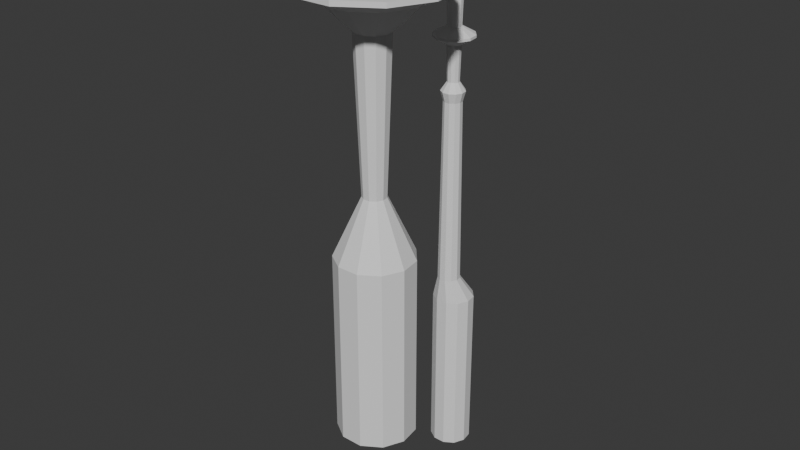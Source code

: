 # Source: station.blend  (saved by Blender 4.2.66; exported with 4.5.12 LTS)
import bpy
from mathutils import Matrix  # noqa: F401  (used for matrix-valued properties, if any)

bpy.ops.wm.read_factory_settings(use_empty=True)
scene = bpy.context.scene
scene.name = 'Scene'

# ---- collections
col_collection = bpy.data.collections.new('Collection'); scene.collection.children.link(col_collection)

# ---- world
world_world = bpy.data.worlds.new('World'); scene.world = world_world
world_world.use_nodes = True; world_world.node_tree.nodes.clear()
_N = world_world.node_tree.nodes; _L = world_world.node_tree.links
n0 = _N.new('ShaderNodeOutputWorld'); n0.name = 'World Output'; n0.location = (300, 300)
n1 = _N.new('ShaderNodeBackground'); n1.name = 'Background'; n1.location = (10, 300)
n1.inputs[0].default_value = (0.05088, 0.05088, 0.05088, 1.0)
_L.new(n1.outputs[0], n0.inputs[0])
n0.is_active_output = True
world_world.color = (0.05088, 0.05088, 0.05088)
world_world.sun_shadow_jitter_overblur = 0.0

# ---- meshes
me_sphere = bpy.data.meshes.new('Sphere')
me_sphere.from_pydata([(0.09574, 1.183, -0.6599), (0.1611, 1.107, -0.6599), (0.1753, 1.009, -0.6599), (0.1338, 0.9178, -0.6599), (0.04989, 0.8639, -0.6599), (-0.04989, 0.8639, -0.6599), (-0.1338, 0.9178, -0.6599), (-0.1753, 1.009, -0.6599), (-0.1611, 1.107, -0.6599), (-0.09574, 1.183, -0.6599), (-4.654e-08, 1.211, -0.6599), (0.09574, 1.183, 0.1885), (0.1611, 1.107, 0.1885), (0.1753, 1.009, 0.1885), (0.1338, 0.9178, 0.1885), (0.04989, 0.8639, 0.1885), (-0.04989, 0.8639, 0.1885), (-0.1338, 0.9178, 0.1885), (-0.1753, 1.009, 0.1885), (-0.1611, 1.107, 0.1885), (-0.09574, 1.183, 0.1885), (7.553e-08, 1.211, 0.1885), (0.02853, 1.078, 0.4577), (0.048, 1.056, 0.4577), (0.05223, 1.026, 0.4577), (0.03988, 0.9992, 0.4577), (0.01487, 0.9831, 0.4577), (-0.01487, 0.9831, 0.4577), (-0.03988, 0.9992, 0.4577), (-0.05223, 1.026, 0.4577), (-0.048, 1.056, 0.4577), (-0.02853, 1.078, 0.4577), (1.538e-07, 1.087, 0.4577), (0.04226, 1.1, 1.14), (0.0711, 1.066, 1.14), (0.07737, 1.023, 1.14), (0.05907, 0.9826, 1.14), (0.02202, 0.9588, 1.14), (-0.02202, 0.9588, 1.14), (-0.05907, 0.9826, 1.14), (-0.07737, 1.023, 1.14), (-0.0711, 1.066, 1.14), (-0.04226, 1.1, 1.14), (2.94e-07, 1.112, 1.14), (0.1124, 1.209, 1.265), (0.1891, 1.12, 1.265), (0.2058, 1.004, 1.265), (0.1571, 0.8976, 1.265), (0.05858, 0.8343, 1.265), (-0.05858, 0.8343, 1.265), (-0.1571, 0.8976, 1.265), (-0.2058, 1.004, 1.265), (-0.1891, 1.12, 1.265), (-0.1124, 1.209, 1.265), (2.874e-07, 1.242, 1.265), (0.1885, 1.327, 1.322), (0.3171, 1.179, 1.322), (0.345, 0.9842, 1.322), (0.2634, 0.8055, 1.322), (0.0982, 0.6993, 1.322), (-0.0982, 0.6993, 1.322), (-0.2634, 0.8055, 1.322), (-0.345, 0.9842, 1.322), (-0.3171, 1.179, 1.322), (-0.1884, 1.327, 1.322), (2.134e-07, 1.382, 1.322), (0.1885, 1.327, 1.344), (0.3171, 1.179, 1.344), (0.345, 0.9842, 1.344), (0.2634, 0.8055, 1.344), (0.0982, 0.6993, 1.344), (-0.0982, 0.6993, 1.344), (-0.2634, 0.8055, 1.344), (-0.345, 0.9842, 1.344), (-0.3171, 1.179, 1.344), (-0.1884, 1.327, 1.344), (2.099e-07, 1.382, 1.344), (0.05093, 1.657, -1.027), (0.08569, 1.617, -1.027), (0.09325, 1.565, -1.027), (0.0712, 1.516, -1.027), (0.02654, 1.488, -1.027), (-0.02654, 1.488, -1.027), (-0.0712, 1.516, -1.027), (-0.09325, 1.565, -1.027), (-0.08569, 1.617, -1.027), (-0.05093, 1.657, -1.027), (-6.117e-09, 1.672, -1.027), (0.05093, 1.657, -0.241), (0.08569, 1.617, -0.241), (0.09325, 1.565, -0.241), (0.0712, 1.516, -0.241), (0.02654, 1.488, -0.241), (-0.02654, 1.488, -0.241), (-0.0712, 1.516, -0.241), (-0.09325, 1.565, -0.241), (-0.08569, 1.617, -0.241), (-0.05093, 1.657, -0.241), (2.712e-07, 1.672, -0.241), (0.0276, 1.582, -0.1309), (0.04644, 1.56, -0.1309), (0.05054, 1.532, -0.1309), (0.03859, 1.505, -0.1309), (0.01438, 1.49, -0.1309), (-0.01438, 1.49, -0.1309), (-0.03859, 1.505, -0.1309), (-0.05054, 1.532, -0.1309), (-0.04644, 1.56, -0.1309), (-0.0276, 1.582, -0.1309), (2.968e-07, 1.59, -0.1309), (0.02299, 1.575, 0.7169), (0.03868, 1.556, 0.7169), (0.04209, 1.533, 0.7169), (0.03213, 1.511, 0.7169), (0.01198, 1.498, 0.7169), (-0.01198, 1.498, 0.7169), (-0.03213, 1.511, 0.7169), (-0.04209, 1.533, 0.7169), (-0.03868, 1.556, 0.7169), (-0.02299, 1.575, 0.7169), (3.01e-07, 1.581, 0.7169), (0.02958, 1.585, 0.7626), (0.04976, 1.562, 0.7626), (0.05415, 1.531, 0.7626), (0.04134, 1.503, 0.7626), (0.01541, 1.486, 0.7626), (-0.01541, 1.486, 0.7626), (-0.04134, 1.503, 0.7626), (-0.05415, 1.531, 0.7626), (-0.04976, 1.562, 0.7626), (-0.02957, 1.585, 0.7626), (2.794e-07, 1.594, 0.7626), (0.01488, 1.562, 0.8023), (0.02503, 1.55, 0.8023), (0.02723, 1.535, 0.8023), (0.02079, 1.521, 0.8023), (0.007752, 1.512, 0.8023), (-0.007751, 1.512, 0.8023), (-0.02079, 1.521, 0.8023), (-0.02723, 1.535, 0.8023), (-0.02503, 1.55, 0.8023), (-0.01487, 1.562, 0.8023), (2.893e-07, 1.566, 0.8023), (0.01716, 1.566, 0.9627), (0.02888, 1.552, 0.9627), (0.03143, 1.534, 0.9627), (0.02399, 1.518, 0.9627), (0.008945, 1.508, 0.9627), (-0.008944, 1.508, 0.9627), (-0.02399, 1.518, 0.9627), (-0.03142, 1.534, 0.9627), (-0.02888, 1.552, 0.9627), (-0.01716, 1.566, 0.9627), (2.54e-07, 1.571, 0.9627), (0.04976, 1.616, 0.9966), (0.08372, 1.577, 0.9966), (0.0911, 1.526, 0.9966), (0.06956, 1.479, 0.9966), (0.02593, 1.451, 0.9966), (-0.02593, 1.451, 0.9966), (-0.06956, 1.479, 0.9966), (-0.0911, 1.526, 0.9966), (-0.08372, 1.577, 0.9966), (-0.04976, 1.616, 0.9966), (1.851e-07, 1.631, 0.9966), (0.04976, 1.616, 1.008), (0.08372, 1.577, 1.008), (0.0911, 1.526, 1.008), (0.06956, 1.479, 1.008), (0.02593, 1.451, 1.008), (-0.02593, 1.451, 1.008), (-0.06956, 1.479, 1.008), (-0.0911, 1.526, 1.008), (-0.08372, 1.577, 1.008), (-0.04976, 1.616, 1.008), (1.886e-07, 1.631, 1.008), (0.01721, 1.566, 1.041), (0.02896, 1.552, 1.041), (0.03151, 1.534, 1.041), (0.02406, 1.518, 1.041), (0.008969, 1.508, 1.041), (-0.008969, 1.508, 1.041), (-0.02406, 1.518, 1.041), (-0.03151, 1.534, 1.041), (-0.02896, 1.552, 1.041), (-0.01721, 1.566, 1.041), (2.158e-07, 1.571, 1.041), (0.02312, 1.575, 1.473), (0.03891, 1.557, 1.473), (0.04234, 1.533, 1.473), (0.03232, 1.511, 1.473), (0.01205, 1.498, 1.473), (-0.01205, 1.498, 1.473), (-0.03232, 1.511, 1.473), (-0.04234, 1.533, 1.473), (-0.03891, 1.557, 1.473), (-0.02312, 1.575, 1.473), (1.447e-07, 1.582, 1.473), (0.07884, 1.662, 1.559), (0.1326, 1.599, 1.559), (0.1443, 1.518, 1.559), (0.1102, 1.443, 1.559), (0.04108, 1.399, 1.559), (-0.04108, 1.399, 1.559), (-0.1102, 1.443, 1.559), (-0.1443, 1.518, 1.559), (-0.1326, 1.599, 1.559), (-0.07884, 1.662, 1.559), (1.338e-07, 1.685, 1.559)], [], [(0, 1, 2, 3, 4, 5, 6, 7, 8, 9, 10), (11, 21, 32, 22), (1, 0, 11, 12), (8, 7, 18, 19), (5, 4, 15, 16), (2, 1, 12, 13), (9, 8, 19, 20), (6, 5, 16, 17), (3, 2, 13, 14), (10, 9, 20, 21), (7, 6, 17, 18), (4, 3, 14, 15), (0, 10, 21, 11), (30, 29, 40, 41), (12, 11, 22, 23), (19, 18, 29, 30), (16, 15, 26, 27), (13, 12, 23, 24), (20, 19, 30, 31), (17, 16, 27, 28), (14, 13, 24, 25), (21, 20, 31, 32), (18, 17, 28, 29), (15, 14, 25, 26), (36, 35, 46, 47), (27, 26, 37, 38), (24, 23, 34, 35), (31, 30, 41, 42), (28, 27, 38, 39), (25, 24, 35, 36), (32, 31, 42, 43), (29, 28, 39, 40), (26, 25, 36, 37), (22, 32, 43, 33), (23, 22, 33, 34), (49, 48, 59, 60), (43, 42, 53, 54), (40, 39, 50, 51), (37, 36, 47, 48), (33, 43, 54, 44), (34, 33, 44, 45), (41, 40, 51, 52), (38, 37, 48, 49), (35, 34, 45, 46), (42, 41, 52, 53), (39, 38, 49, 50), (65, 64, 75, 76), (46, 45, 56, 57), (53, 52, 63, 64), (50, 49, 60, 61), (47, 46, 57, 58), (54, 53, 64, 65), (51, 50, 61, 62), (48, 47, 58, 59), (44, 54, 65, 55), (45, 44, 55, 56), (52, 51, 62, 63), (66, 76, 75, 74, 73, 72, 71, 70, 69, 68, 67), (62, 61, 72, 73), (59, 58, 69, 70), (55, 65, 76, 66), (56, 55, 66, 67), (63, 62, 73, 74), (60, 59, 70, 71), (57, 56, 67, 68), (64, 63, 74, 75), (61, 60, 71, 72), (58, 57, 68, 69), (77, 87, 86, 85, 84, 83, 82, 81, 80, 79, 78), (93, 94, 105, 104), (83, 84, 95, 94), (80, 81, 92, 91), (87, 77, 88, 98), (77, 78, 89, 88), (84, 85, 96, 95), (81, 82, 93, 92), (78, 79, 90, 89), (85, 86, 97, 96), (82, 83, 94, 93), (79, 80, 91, 90), (86, 87, 98, 97), (99, 100, 111, 110), (90, 91, 102, 101), (97, 98, 109, 108), (94, 95, 106, 105), (91, 92, 103, 102), (98, 88, 99, 109), (88, 89, 100, 99), (95, 96, 107, 106), (92, 93, 104, 103), (89, 90, 101, 100), (96, 97, 108, 107), (112, 113, 124, 123), (106, 107, 118, 117), (103, 104, 115, 114), (100, 101, 112, 111), (107, 108, 119, 118), (104, 105, 116, 115), (101, 102, 113, 112), (108, 109, 120, 119), (105, 106, 117, 116), (102, 103, 114, 113), (109, 99, 110, 120), (128, 129, 140, 139), (119, 120, 131, 130), (116, 117, 128, 127), (113, 114, 125, 124), (120, 110, 121, 131), (110, 111, 122, 121), (117, 118, 129, 128), (114, 115, 126, 125), (111, 112, 123, 122), (118, 119, 130, 129), (115, 116, 127, 126), (134, 135, 146, 145), (125, 126, 137, 136), (122, 123, 134, 133), (129, 130, 141, 140), (126, 127, 138, 137), (123, 124, 135, 134), (130, 131, 142, 141), (127, 128, 139, 138), (124, 125, 136, 135), (131, 121, 132, 142), (121, 122, 133, 132), (147, 148, 159, 158), (141, 142, 153, 152), (138, 139, 150, 149), (135, 136, 147, 146), (142, 132, 143, 153), (132, 133, 144, 143), (139, 140, 151, 150), (136, 137, 148, 147), (133, 134, 145, 144), (140, 141, 152, 151), (137, 138, 149, 148), (163, 164, 175, 174), (144, 145, 156, 155), (151, 152, 163, 162), (148, 149, 160, 159), (145, 146, 157, 156), (152, 153, 164, 163), (149, 150, 161, 160), (146, 147, 158, 157), (153, 143, 154, 164), (143, 144, 155, 154), (150, 151, 162, 161), (169, 170, 181, 180), (160, 161, 172, 171), (157, 158, 169, 168), (164, 154, 165, 175), (154, 155, 166, 165), (161, 162, 173, 172), (158, 159, 170, 169), (155, 156, 167, 166), (162, 163, 174, 173), (159, 160, 171, 170), (156, 157, 168, 167), (186, 176, 187, 197), (166, 167, 178, 177), (173, 174, 185, 184), (170, 171, 182, 181), (167, 168, 179, 178), (174, 175, 186, 185), (171, 172, 183, 182), (168, 169, 180, 179), (175, 165, 176, 186), (165, 166, 177, 176), (172, 173, 184, 183), (192, 193, 204, 203), (176, 177, 188, 187), (183, 184, 195, 194), (180, 181, 192, 191), (177, 178, 189, 188), (184, 185, 196, 195), (181, 182, 193, 192), (178, 179, 190, 189), (185, 186, 197, 196), (182, 183, 194, 193), (179, 180, 191, 190), (198, 199, 200, 201, 202, 203, 204, 205, 206, 207, 208), (189, 190, 201, 200), (196, 197, 208, 207), (193, 194, 205, 204), (190, 191, 202, 201), (197, 187, 198, 208), (187, 188, 199, 198), (194, 195, 206, 205), (191, 192, 203, 202), (188, 189, 200, 199), (195, 196, 207, 206)])
_uv = me_sphere.uv_layers.new(name='UVMap')
_uv.uv.foreach_set('vector', [0.0, 0.0, 0.0, 0.0, 0.0, 0.0, 0.0, 0.0, 0.0, 0.0, 0.0, 0.0, 0.0, 0.0, 0.0, 0.0, 0.0, 0.0, 0.0, 0.0, 0.0, 0.0, 0.0, 0.0, 0.0, 0.0, 0.0, 0.0, 0.0, 0.0, 0.0, 0.0, 0.0, 0.0, 0.0, 0.0, 0.0, 0.0, 0.0, 0.0, 0.0, 0.0, 0.0, 0.0, 0.0, 0.0, 0.0, 0.0, 0.0, 0.0, 0.0, 0.0, 0.0, 0.0, 0.0, 0.0, 0.0, 0.0, 0.0, 0.0, 0.0, 0.0, 0.0, 0.0, 0.0, 0.0, 0.0, 0.0, 0.0, 0.0, 0.0, 0.0, 0.0, 0.0, 0.0, 0.0, 0.0, 0.0, 0.0, 0.0, 0.0, 0.0, 0.0, 0.0, 0.0, 0.0, 0.0, 0.0, 0.0, 0.0, 0.0, 0.0, 0.0, 0.0, 0.0, 0.0, 0.0, 0.0, 0.0, 0.0, 0.0, 0.0, 0.0, 0.0, 0.0, 0.0, 0.0, 0.0, 0.0, 0.0, 0.0, 0.0, 0.0, 0.0, 0.0, 0.0, 0.0, 0.0, 0.0, 0.0, 0.0, 0.0, 0.0, 0.0, 0.0, 0.0, 0.0, 0.0, 0.0, 0.0, 0.0, 0.0, 0.0, 0.0, 0.0, 0.0, 0.0, 0.0, 0.0, 0.0, 0.0, 0.0, 0.0, 0.0, 0.0, 0.0, 0.0, 0.0, 0.0, 0.0, 0.0, 0.0, 0.0, 0.0, 0.0, 0.0, 0.0, 0.0, 0.0, 0.0, 0.0, 0.0, 0.0, 0.0, 0.0, 0.0, 0.0, 0.0, 0.0, 0.0, 0.0, 0.0, 0.0, 0.0, 0.0, 0.0, 0.0, 0.0, 0.0, 0.0, 0.0, 0.0, 0.0, 0.0, 0.0, 0.0, 0.0, 0.0, 0.0, 0.0, 0.0, 0.0, 0.0, 0.0, 0.0, 0.0, 0.0, 0.0, 0.0, 0.0, 0.0, 0.0, 0.0, 0.0, 0.0, 0.0, 0.0, 0.0, 0.0, 0.0, 0.0, 0.0, 0.0, 0.0, 0.0, 0.0, 0.0, 0.0, 0.0, 0.0, 0.0, 0.0, 0.0, 0.0, 0.0, 0.0, 0.0, 0.0, 0.0, 0.0, 0.0, 0.0, 0.0, 0.0, 0.0, 0.0, 0.0, 0.0, 0.0, 0.0, 0.0, 0.0, 0.0, 0.0, 0.0, 0.0, 0.0, 0.0, 0.0, 0.0, 0.0, 0.0, 0.0, 0.0, 0.0, 0.0, 0.0, 0.0, 0.0, 0.0, 0.0, 0.0, 0.0, 0.0, 0.0, 0.0, 0.0, 0.0, 0.0, 0.0, 0.0, 0.0, 0.0, 0.0, 0.0, 0.0, 0.0, 0.0, 0.0, 0.0, 0.0, 0.0, 0.0, 0.0, 0.0, 0.0, 0.0, 0.0, 0.0, 0.0, 0.0, 0.0, 0.0, 0.0, 0.0, 0.0, 0.0, 0.0, 0.0, 0.0, 0.0, 0.0, 0.0, 0.0, 0.0, 0.0, 0.0, 0.0, 0.0, 0.0, 0.0, 0.0, 0.0, 0.0, 0.0, 0.0, 0.0, 0.0, 0.0, 0.0, 0.0, 0.0, 0.0, 0.0, 0.0, 0.0, 0.0, 0.0, 0.0, 0.0, 0.0, 0.0, 0.0, 0.0, 0.0, 0.0, 0.0, 0.0, 0.0, 0.0, 0.0, 0.0, 0.0, 0.0, 0.0, 0.0, 0.0, 0.0, 0.0, 0.0, 0.0, 0.0, 0.0, 0.0, 0.0, 0.0, 0.0, 0.0, 0.0, 0.0, 0.0, 0.0, 0.0, 0.0, 0.0, 0.0, 0.0, 0.0, 0.0, 0.0, 0.0, 0.0, 0.0, 0.0, 0.0, 0.0, 0.0, 0.0, 0.0, 0.0, 0.0, 0.0, 0.0, 0.0, 0.0, 0.0, 0.0, 0.0, 0.0, 0.0, 0.0, 0.0, 0.0, 0.0, 0.0, 0.0, 0.0, 0.0, 0.0, 0.0, 0.0, 0.0, 0.0, 0.0, 0.0, 0.0, 0.0, 0.0, 0.0, 0.0, 0.0, 0.0, 0.0, 0.0, 0.0, 0.0, 0.0, 0.0, 0.0, 0.0, 0.0, 0.0, 0.0, 0.0, 0.0, 0.0, 0.0, 0.0, 0.0, 0.0, 0.0, 0.0, 0.0, 0.0, 0.0, 0.0, 0.0, 0.0, 0.0, 0.0, 0.0, 0.0, 0.0, 0.0, 0.0, 0.0, 0.0, 0.0, 0.0, 0.0, 0.0, 0.0, 0.0, 0.0, 0.0, 0.0, 0.0, 0.0, 0.0, 0.0, 0.0, 0.0, 0.0, 0.0, 0.0, 0.0, 0.0, 0.0, 0.0, 0.0, 0.0, 0.0, 0.0, 0.0, 0.0, 0.0, 0.0, 0.0, 0.0, 0.0, 0.0, 0.0, 0.0, 0.0, 0.0, 0.0, 0.0, 0.0, 0.0, 0.0, 0.0, 0.0, 0.0, 0.0, 0.0, 0.0, 0.0, 0.0, 0.0, 0.0, 0.0, 0.0, 0.0, 0.0, 0.0, 0.0, 0.0, 0.0, 0.0, 0.0, 0.0, 0.0, 0.0, 0.0, 0.0, 0.0, 0.0, 0.0, 0.0, 0.0, 0.0, 0.0, 0.0, 0.0, 0.0, 0.0, 0.0, 0.0, 0.0, 0.0, 0.0, 0.0, 0.0, 0.0, 0.0, 0.0, 0.0, 0.0, 0.0, 0.0, 0.0, 0.0, 0.0, 0.0, 0.0, 0.0, 0.0, 0.0, 0.0, 0.0, 0.0, 0.0, 0.0, 0.0, 0.0, 0.0, 0.0, 0.0, 0.0, 0.0, 0.0, 0.0, 0.0, 0.0, 0.0, 0.0, 0.0, 0.0, 0.0, 0.0, 0.0, 0.0, 0.0, 0.0, 0.0, 0.0, 0.0, 0.0, 0.0, 0.0, 0.0, 0.0, 0.0, 0.0, 0.0, 0.0, 0.0, 0.0, 0.0, 0.0, 0.0, 0.0, 0.0, 0.0, 0.0, 0.0, 0.0, 0.0, 0.0, 0.0, 0.0, 0.0, 0.0, 0.0, 0.0, 0.0, 0.0, 0.0, 0.0, 0.0, 0.0, 0.0, 0.0, 0.0, 0.0, 0.0, 0.0, 0.0, 0.0, 0.0, 0.0, 0.0, 0.0, 0.0, 0.0, 0.0, 0.0, 0.0, 0.0, 0.0, 0.0, 0.0, 0.0, 0.0, 0.0, 0.0, 0.0, 0.0, 0.0, 0.0, 0.0, 0.0, 0.0, 0.0, 0.0, 0.0, 0.0, 0.0, 0.0, 0.0, 0.0, 0.0, 0.0, 0.0, 0.0, 0.0, 0.0, 0.0, 0.0, 0.0, 0.0, 0.0, 0.0, 0.0, 0.0, 0.0, 0.0, 0.0, 0.0, 0.0, 0.0, 0.0, 0.0, 0.0, 0.0, 0.0, 0.0, 0.0, 0.0, 0.0, 0.0, 0.0, 0.0, 0.0, 0.0, 0.0, 0.0, 0.0, 0.0, 0.0, 0.0, 0.0, 0.0, 0.0, 0.0, 0.0, 0.0, 0.0, 0.0, 0.0, 0.0, 0.0, 0.0, 0.0, 0.0, 0.0, 0.0, 0.0, 0.0, 0.0, 0.0, 0.0, 0.0, 0.0, 0.0, 0.0, 0.0, 0.0, 0.0, 0.0, 0.0, 0.0, 0.0, 0.0, 0.0, 0.0, 0.0, 0.0, 0.0, 0.0, 0.0, 0.0, 0.0, 0.0, 0.0, 0.0, 0.0, 0.0, 0.0, 0.0, 0.0, 0.0, 0.0, 0.0, 0.0, 0.0, 0.0, 0.0, 0.0, 0.0, 0.0, 0.0, 0.0, 0.0, 0.0, 0.0, 0.0, 0.0, 0.0, 0.0, 0.0, 0.0, 0.0, 0.0, 0.0, 0.0, 0.0, 0.0, 0.0, 0.0, 0.0, 0.0, 0.0, 0.0, 0.0, 0.0, 0.0, 0.0, 0.0, 0.0, 0.0, 0.0, 0.0, 0.0, 0.0, 0.0, 0.0, 0.0, 0.0, 0.0, 0.0, 0.0, 0.0, 0.0, 0.0, 0.0, 0.0, 0.0, 0.0, 0.0, 0.0, 0.0, 0.0, 0.0, 0.0, 0.0, 0.0, 0.0, 0.0, 0.0, 0.0, 0.0, 0.0, 0.0, 0.0, 0.0, 0.0, 0.0, 0.0, 0.0, 0.0, 0.0, 0.0, 0.0, 0.0, 0.0, 0.0, 0.0, 0.0, 0.0, 0.0, 0.0, 0.0, 0.0, 0.0, 0.0, 0.0, 0.0, 0.0, 0.0, 0.0, 0.0, 0.0, 0.0, 0.0, 0.0, 0.0, 0.0, 0.0, 0.0, 0.0, 0.0, 0.0, 0.0, 0.0, 0.0, 0.0, 0.0, 0.0, 0.0, 0.0, 0.0, 0.0, 0.0, 0.0, 0.0, 0.0, 0.0, 0.0, 0.0, 0.0, 0.0, 0.0, 0.0, 0.0, 0.0, 0.0, 0.0, 0.0, 0.0, 0.0, 0.0, 0.0, 0.0, 0.0, 0.0, 0.0, 0.0, 0.0, 0.0, 0.0, 0.0, 0.0, 0.0, 0.0, 0.0, 0.0, 0.0, 0.0, 0.0, 0.0, 0.0, 0.0, 0.0, 0.0, 0.0, 0.0, 0.0, 0.0, 0.0, 0.0, 0.0, 0.0, 0.0, 0.0, 0.0, 0.0, 0.0, 0.0, 0.0, 0.0, 0.0, 0.0, 0.0, 0.0, 0.0, 0.0, 0.0, 0.0, 0.0, 0.0, 0.0, 0.0, 0.0, 0.0, 0.0, 0.0, 0.0, 0.0, 0.0, 0.0, 0.0, 0.0, 0.0, 0.0, 0.0, 0.0, 0.0, 0.0, 0.0, 0.0, 0.0, 0.0, 0.0, 0.0, 0.0, 0.0, 0.0, 0.0, 0.0, 0.0, 0.0, 0.0, 0.0, 0.0, 0.0, 0.0, 0.0, 0.0, 0.0, 0.0, 0.0, 0.0, 0.0, 0.0, 0.0, 0.0, 0.0, 0.0, 0.0, 0.0, 0.0, 0.0, 0.0, 0.0, 0.0, 0.0, 0.0, 0.0, 0.0, 0.0, 0.0, 0.0, 0.0, 0.0, 0.0, 0.0, 0.0, 0.0, 0.0, 0.0, 0.0, 0.0, 0.0, 0.0, 0.0, 0.0, 0.0, 0.0, 0.0, 0.0, 0.0, 0.0, 0.0, 0.0, 0.0, 0.0, 0.0, 0.0, 0.0, 0.0, 0.0, 0.0, 0.0, 0.0, 0.0, 0.0, 0.0, 0.0, 0.0, 0.0, 0.0, 0.0, 0.0, 0.0, 0.0, 0.0, 0.0, 0.0, 0.0, 0.0, 0.0, 0.0, 0.0, 0.0, 0.0, 0.0, 0.0, 0.0, 0.0, 0.0, 0.0, 0.0, 0.0, 0.0, 0.0, 0.0, 0.0, 0.0, 0.0, 0.0, 0.0, 0.0, 0.0, 0.0, 0.0, 0.0, 0.0, 0.0, 0.0, 0.0, 0.0, 0.0, 0.0, 0.0, 0.0, 0.0, 0.0, 0.0, 0.0, 0.0, 0.0, 0.0, 0.0, 0.0, 0.0, 0.0, 0.0, 0.0, 0.0, 0.0, 0.0, 0.0, 0.0, 0.0, 0.0, 0.0, 0.0, 0.0, 0.0, 0.0, 0.0, 0.0, 0.0, 0.0, 0.0, 0.0, 0.0, 0.0, 0.0, 0.0, 0.0, 0.0, 0.0, 0.0, 0.0, 0.0, 0.0, 0.0, 0.0, 0.0, 0.0, 0.0, 0.0, 0.0, 0.0, 0.0, 0.0, 0.0, 0.0, 0.0, 0.0, 0.0, 0.0, 0.0, 0.0, 0.0, 0.0, 0.0, 0.0, 0.0, 0.0, 0.0, 0.0, 0.0, 0.0, 0.0, 0.0, 0.0, 0.0, 0.0, 0.0, 0.0, 0.0, 0.0, 0.0, 0.0, 0.0, 0.0, 0.0, 0.0, 0.0, 0.0, 0.0, 0.0, 0.0, 0.0, 0.0, 0.0, 0.0, 0.0, 0.0, 0.0, 0.0, 0.0, 0.0, 0.0, 0.0, 0.0, 0.0, 0.0, 0.0, 0.0, 0.0, 0.0, 0.0, 0.0, 0.0, 0.0, 0.0, 0.0, 0.0, 0.0, 0.0, 0.0, 0.0, 0.0, 0.0, 0.0, 0.0, 0.0, 0.0, 0.0, 0.0, 0.0, 0.0, 0.0, 0.0, 0.0, 0.0, 0.0, 0.0, 0.0, 0.0, 0.0, 0.0, 0.0, 0.0, 0.0, 0.0, 0.0, 0.0, 0.0, 0.0, 0.0, 0.0, 0.0, 0.0, 0.0, 0.0, 0.0, 0.0, 0.0, 0.0, 0.0, 0.0, 0.0, 0.0, 0.0, 0.0, 0.0, 0.0, 0.0, 0.0, 0.0, 0.0, 0.0, 0.0, 0.0, 0.0, 0.0, 0.0, 0.0, 0.0, 0.0, 0.0, 0.0, 0.0, 0.0, 0.0, 0.0, 0.0, 0.0, 0.0, 0.0, 0.0, 0.0, 0.0, 0.0, 0.0, 0.0, 0.0, 0.0, 0.0, 0.0, 0.0, 0.0, 0.0, 0.0, 0.0, 0.0, 0.0, 0.0, 0.0, 0.0, 0.0, 0.0, 0.0, 0.0, 0.0, 0.0, 0.0, 0.0, 0.0, 0.0, 0.0, 0.0, 0.0, 0.0, 0.0, 0.0, 0.0, 0.0, 0.0, 0.0, 0.0, 0.0, 0.0, 0.0, 0.0, 0.0, 0.0, 0.0, 0.0, 0.0, 0.0, 0.0, 0.0, 0.0, 0.0, 0.0, 0.0, 0.0, 0.0, 0.0, 0.0, 0.0, 0.0, 0.0, 0.0, 0.0, 0.0, 0.0, 0.0, 0.0, 0.0, 0.0, 0.0, 0.0, 0.0, 0.0, 0.0, 0.0, 0.0, 0.0, 0.0, 0.0, 0.0, 0.0, 0.0, 0.0, 0.0, 0.0, 0.0, 0.0, 0.0, 0.0, 0.0, 0.0, 0.0, 0.0, 0.0, 0.0, 0.0, 0.0, 0.0, 0.0, 0.0, 0.0, 0.0, 0.0, 0.0, 0.0, 0.0, 0.0, 0.0, 0.0, 0.0, 0.0, 0.0, 0.0, 0.0, 0.0, 0.0, 0.0, 0.0, 0.0, 0.0, 0.0, 0.0, 0.0, 0.0, 0.0, 0.0, 0.0, 0.0, 0.0, 0.0, 0.0, 0.0, 0.0, 0.0, 0.0, 0.0, 0.0, 0.0, 0.0, 0.0, 0.0, 0.0, 0.0, 0.0, 0.0, 0.0, 0.0, 0.0, 0.0, 0.0, 0.0, 0.0, 0.0, 0.0, 0.0, 0.0, 0.0, 0.0, 0.0, 0.0, 0.0, 0.0, 0.0, 0.0, 0.0, 0.0, 0.0, 0.0, 0.0, 0.0, 0.0, 0.0, 0.0, 0.0, 0.0, 0.0, 0.0, 0.0, 0.0, 0.0, 0.0, 0.0, 0.0, 0.0, 0.0, 0.0, 0.0, 0.0, 0.0, 0.0, 0.0, 0.0, 0.0, 0.0, 0.0, 0.0, 0.0, 0.0, 0.0, 0.0, 0.0, 0.0, 0.0, 0.0, 0.0, 0.0, 0.0, 0.0, 0.0, 0.0, 0.0, 0.0, 0.0, 0.0, 0.0, 0.0, 0.0, 0.0, 0.0, 0.0, 0.0, 0.0, 0.0, 0.0, 0.0, 0.0, 0.0, 0.0, 0.0, 0.0, 0.0, 0.0, 0.0, 0.0, 0.0, 0.0, 0.0, 0.0, 0.0, 0.0, 0.0, 0.0, 0.0, 0.0, 0.0, 0.0, 0.0, 0.0, 0.0, 0.0, 0.0, 0.0, 0.0, 0.0, 0.0, 0.0, 0.0, 0.0, 0.0, 0.0, 0.0, 0.0, 0.0, 0.0, 0.0, 0.0, 0.0, 0.0, 0.0, 0.0, 0.0, 0.0, 0.0, 0.0, 0.0, 0.0, 0.0, 0.0, 0.0, 0.0, 0.0, 0.0, 0.0, 0.0, 0.0, 0.0, 0.0, 0.0, 0.0, 0.0, 0.0, 0.0, 0.0, 0.0, 0.0, 0.0, 0.0, 0.0, 0.0, 0.0, 0.0, 0.0, 0.0, 0.0, 0.0, 0.0, 0.0, 0.0, 0.0, 0.0, 0.0, 0.0, 0.0, 0.0, 0.0, 0.0])
me_sphere.update()

# ---- objects
ob_empty = bpy.data.objects.new('Empty', None)
ob_sphere = bpy.data.objects.new('Sphere', me_sphere)

# ---- transforms, parenting, visibility, modifiers, constraints
ob_empty.location = (-2.005, -0.05316, 0.05696)
ob_empty.rotation_euler = (1.571, -0.0, 1.571)
ob_empty.empty_display_type = 'IMAGE'
ob_empty.empty_display_size = 5.0
ob_empty.empty_image_depth = 'BACK'
ob_empty.show_empty_image_perspective = False
ob_empty.empty_image_side = 'FRONT'
ob_sphere.location = (0.0, 0.0, 0.0)

# ---- collection membership
col_collection.objects.link(ob_empty)
col_collection.objects.link(ob_sphere)

# ---- scene / render settings (as saved in the file)
scene.frame_start = 1; scene.frame_end = 250; scene.frame_set(1)
scene.render.engine = 'BLENDER_EEVEE_NEXT'
bpy.context.view_layer.update()

# ---- added for rendering (the .blend has no active camera and no usable light): camera, sun
cam_auto = bpy.data.cameras.new('AutoCamera')
cam_auto.lens = 50.0
cam_auto.sensor_width = 36.0
cam_auto.clip_end = 1000.0
ob_auto_camera = bpy.data.objects.new('AutoCamera', cam_auto)
scene.collection.objects.link(ob_auto_camera)
ob_auto_camera.location = (2.6386, -1.97433, 2.37686)
ob_auto_camera.rotation_euler = (1.09748, -7.21219e-08, 0.694738)
scene.camera = ob_auto_camera
light_auto_sun = bpy.data.lights.new('AutoSun', 'SUN')
light_auto_sun.energy = 3.0
light_auto_sun.angle = 0.0523599
ob_auto_sun = bpy.data.objects.new('AutoSun', light_auto_sun)
scene.collection.objects.link(ob_auto_sun)
ob_auto_sun.rotation_euler = (0.872665, 0.174533, 0.523599)
bpy.context.view_layer.update()
